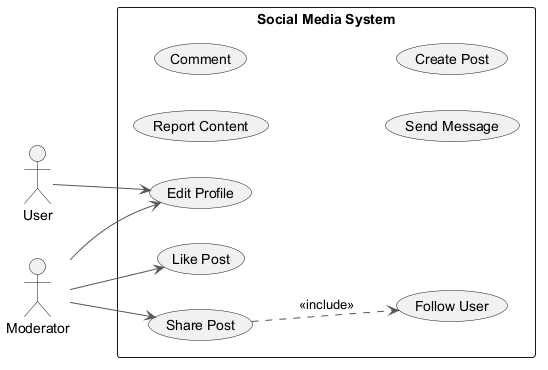

The diagram above was rendered by PlantUML. Its source (embedded in the PNG):
@startuml
skinparam backgroundColor #FFFFFF
skinparam classBackgroundColor #F1F8E9
skinparam classBorderColor #33691E
skinparam ArrowColor #555555
left to right direction
actor "User" as U
actor "Moderator" as M
rectangle "Social Media System" {
  usecase "Report Content" as UC_ReportContent
  usecase "Comment" as UC_Comment
  usecase "Like Post" as UC_LikePost
  usecase "Follow User" as UC_FollowUser
  usecase "Share Post" as UC_SharePost
  usecase "Send Message" as UC_SendMessage
  usecase "Create Post" as UC_CreatePost
  usecase "Edit Profile" as UC_EditProfile
}
U --> UC_EditProfile
M --> UC_EditProfile
M --> UC_LikePost
M --> UC_SharePost
UC_SharePost ..> UC_FollowUser : <<include>>
@enduml